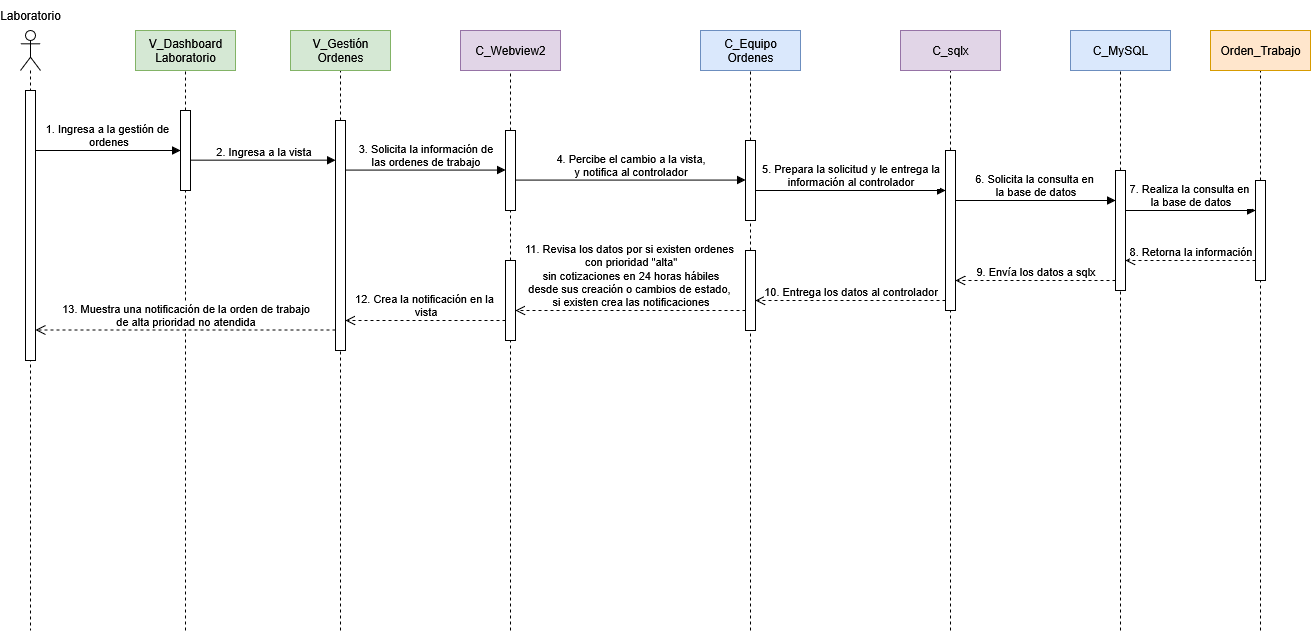

The diagram above was exported from draw.io. Its source (the exported page's mxGraphModel, read from the mxfile embedded in the PNG):
<mxGraphModel dx="-214" dy="2019" grid="1" gridSize="10" guides="1" tooltips="1" connect="1" arrows="1" fold="1" page="0" pageScale="1" pageWidth="1100" pageHeight="850" math="0" shadow="0">
  <root>
    <mxCell id="0" />
    <mxCell id="1" parent="0" />
    <mxCell id="ZQ-uWjOfv0I_T1ej-jNB-26" value="" style="shape=umlLifeline;perimeter=lifelinePerimeter;whiteSpace=wrap;html=1;container=1;dropTarget=0;collapsible=0;recursiveResize=0;outlineConnect=0;portConstraint=eastwest;newEdgeStyle={&quot;curved&quot;:0,&quot;rounded&quot;:0};participant=umlActor;" parent="1" vertex="1">
      <mxGeometry x="1140" y="-80" width="20" height="600" as="geometry" />
    </mxCell>
    <mxCell id="ZQ-uWjOfv0I_T1ej-jNB-27" value="&lt;div&gt;1. Ingresa a la gestión de&amp;nbsp;&lt;/div&gt;&lt;div&gt;ordenes&lt;/div&gt;" style="html=1;verticalAlign=bottom;endArrow=block;curved=0;rounded=0;" parent="1" target="ZQ-uWjOfv0I_T1ej-jNB-33" edge="1">
      <mxGeometry x="0.0027" width="80" relative="1" as="geometry">
        <mxPoint x="1155" y="40" as="sourcePoint" />
        <mxPoint x="1280" y="40" as="targetPoint" />
        <mxPoint as="offset" />
      </mxGeometry>
    </mxCell>
    <mxCell id="ZQ-uWjOfv0I_T1ej-jNB-28" value="" style="html=1;points=[[0,0,0,0,5],[0,1,0,0,-5],[1,0,0,0,5],[1,1,0,0,-5]];perimeter=orthogonalPerimeter;outlineConnect=0;targetShapes=umlLifeline;portConstraint=eastwest;newEdgeStyle={&quot;curved&quot;:0,&quot;rounded&quot;:0};" parent="1" vertex="1">
      <mxGeometry x="1145" y="-20" width="10" height="270" as="geometry" />
    </mxCell>
    <mxCell id="ZQ-uWjOfv0I_T1ej-jNB-34" value="" style="endArrow=none;dashed=1;html=1;rounded=0;entryX=0.5;entryY=1;entryDx=0;entryDy=0;" parent="1" source="ZQ-uWjOfv0I_T1ej-jNB-37" edge="1">
      <mxGeometry width="50" height="50" relative="1" as="geometry">
        <mxPoint x="1460" y="520" as="sourcePoint" />
        <mxPoint x="1460" y="-40" as="targetPoint" />
      </mxGeometry>
    </mxCell>
    <mxCell id="ZQ-uWjOfv0I_T1ej-jNB-35" value="&lt;div&gt;V_Gestión&lt;/div&gt;&lt;div&gt;Ordenes&lt;/div&gt;" style="rounded=0;whiteSpace=wrap;html=1;fillColor=#d5e8d4;strokeColor=#82b366;" parent="1" vertex="1">
      <mxGeometry x="1410" y="-80" width="100" height="40" as="geometry" />
    </mxCell>
    <mxCell id="ZQ-uWjOfv0I_T1ej-jNB-36" value="" style="endArrow=none;dashed=1;html=1;rounded=0;entryX=0.5;entryY=1;entryDx=0;entryDy=0;" parent="1" target="ZQ-uWjOfv0I_T1ej-jNB-37" edge="1">
      <mxGeometry width="50" height="50" relative="1" as="geometry">
        <mxPoint x="1460" y="520" as="sourcePoint" />
        <mxPoint x="1460" y="-40" as="targetPoint" />
      </mxGeometry>
    </mxCell>
    <mxCell id="ZQ-uWjOfv0I_T1ej-jNB-37" value="" style="html=1;points=[[0,0,0,0,5],[0,1,0,0,-5],[1,0,0,0,5],[1,1,0,0,-5]];perimeter=orthogonalPerimeter;outlineConnect=0;targetShapes=umlLifeline;portConstraint=eastwest;newEdgeStyle={&quot;curved&quot;:0,&quot;rounded&quot;:0};" parent="1" vertex="1">
      <mxGeometry x="1455" y="10" width="10" height="230" as="geometry" />
    </mxCell>
    <mxCell id="ZQ-uWjOfv0I_T1ej-jNB-41" value="" style="endArrow=none;dashed=1;html=1;rounded=0;entryX=0.5;entryY=1;entryDx=0;entryDy=0;" parent="1" source="rRmDgAte2K_FsNT-jPL5-6" edge="1">
      <mxGeometry width="50" height="50" relative="1" as="geometry">
        <mxPoint x="1870" y="520" as="sourcePoint" />
        <mxPoint x="1870" y="-40" as="targetPoint" />
      </mxGeometry>
    </mxCell>
    <mxCell id="ZQ-uWjOfv0I_T1ej-jNB-42" value="&lt;div&gt;C_Equipo&lt;/div&gt;&lt;div&gt;Ordenes&lt;/div&gt;" style="rounded=0;whiteSpace=wrap;html=1;fillColor=#dae8fc;strokeColor=#6c8ebf;" parent="1" vertex="1">
      <mxGeometry x="1820" y="-80" width="100" height="40" as="geometry" />
    </mxCell>
    <mxCell id="ZQ-uWjOfv0I_T1ej-jNB-43" value="" style="endArrow=none;dashed=1;html=1;rounded=0;entryX=0.5;entryY=1;entryDx=0;entryDy=0;" parent="1" source="rRmDgAte2K_FsNT-jPL5-3" edge="1">
      <mxGeometry width="50" height="50" relative="1" as="geometry">
        <mxPoint x="1630" y="520" as="sourcePoint" />
        <mxPoint x="1630" y="-40" as="targetPoint" />
      </mxGeometry>
    </mxCell>
    <mxCell id="ZQ-uWjOfv0I_T1ej-jNB-44" value="C_Webview2" style="rounded=0;whiteSpace=wrap;html=1;fillColor=#e1d5e7;strokeColor=#9673a6;" parent="1" vertex="1">
      <mxGeometry x="1580" y="-80" width="100" height="40" as="geometry" />
    </mxCell>
    <mxCell id="ZQ-uWjOfv0I_T1ej-jNB-45" value="" style="endArrow=none;dashed=1;html=1;rounded=0;entryX=0.5;entryY=1;entryDx=0;entryDy=0;" parent="1" source="rRmDgAte2K_FsNT-jPL5-12" edge="1">
      <mxGeometry width="50" height="50" relative="1" as="geometry">
        <mxPoint x="2240" y="520" as="sourcePoint" />
        <mxPoint x="2240" y="-40" as="targetPoint" />
      </mxGeometry>
    </mxCell>
    <mxCell id="ZQ-uWjOfv0I_T1ej-jNB-46" value="C_MySQL" style="rounded=0;whiteSpace=wrap;html=1;fillColor=#dae8fc;strokeColor=#6c8ebf;" parent="1" vertex="1">
      <mxGeometry x="2190" y="-80" width="100" height="40" as="geometry" />
    </mxCell>
    <mxCell id="ZQ-uWjOfv0I_T1ej-jNB-47" value="" style="endArrow=none;dashed=1;html=1;rounded=0;entryX=0.5;entryY=1;entryDx=0;entryDy=0;" parent="1" source="rRmDgAte2K_FsNT-jPL5-10" edge="1">
      <mxGeometry width="50" height="50" relative="1" as="geometry">
        <mxPoint x="2070" y="520" as="sourcePoint" />
        <mxPoint x="2070" y="-40" as="targetPoint" />
      </mxGeometry>
    </mxCell>
    <mxCell id="ZQ-uWjOfv0I_T1ej-jNB-48" value="C_sqlx" style="rounded=0;whiteSpace=wrap;html=1;fillColor=#e1d5e7;strokeColor=#9673a6;" parent="1" vertex="1">
      <mxGeometry x="2020" y="-80" width="100" height="40" as="geometry" />
    </mxCell>
    <mxCell id="ZQ-uWjOfv0I_T1ej-jNB-49" value="" style="endArrow=none;dashed=1;html=1;rounded=0;entryX=0.5;entryY=1;entryDx=0;entryDy=0;" parent="1" source="rRmDgAte2K_FsNT-jPL5-13" edge="1">
      <mxGeometry width="50" height="50" relative="1" as="geometry">
        <mxPoint x="2380" y="520" as="sourcePoint" />
        <mxPoint x="2380" y="-40" as="targetPoint" />
      </mxGeometry>
    </mxCell>
    <mxCell id="ZQ-uWjOfv0I_T1ej-jNB-50" value="Orden_Trabajo" style="rounded=0;whiteSpace=wrap;html=1;fillColor=#ffe6cc;strokeColor=#d79b00;" parent="1" vertex="1">
      <mxGeometry x="2330" y="-80" width="100" height="40" as="geometry" />
    </mxCell>
    <mxCell id="ZQ-uWjOfv0I_T1ej-jNB-30" value="" style="endArrow=none;dashed=1;html=1;rounded=0;entryX=0.5;entryY=1;entryDx=0;entryDy=0;" parent="1" source="ZQ-uWjOfv0I_T1ej-jNB-33" edge="1">
      <mxGeometry width="50" height="50" relative="1" as="geometry">
        <mxPoint x="1305" y="520" as="sourcePoint" />
        <mxPoint x="1305" y="-40" as="targetPoint" />
      </mxGeometry>
    </mxCell>
    <mxCell id="ZQ-uWjOfv0I_T1ej-jNB-31" value="&lt;div&gt;V_Dashboard&lt;/div&gt;&lt;div&gt;Laboratorio&lt;/div&gt;" style="rounded=0;whiteSpace=wrap;html=1;fillColor=#d5e8d4;strokeColor=#82b366;" parent="1" vertex="1">
      <mxGeometry x="1255" y="-80" width="100" height="40" as="geometry" />
    </mxCell>
    <mxCell id="ZQ-uWjOfv0I_T1ej-jNB-32" value="" style="endArrow=none;dashed=1;html=1;rounded=0;entryX=0.5;entryY=1;entryDx=0;entryDy=0;" parent="1" target="ZQ-uWjOfv0I_T1ej-jNB-33" edge="1">
      <mxGeometry width="50" height="50" relative="1" as="geometry">
        <mxPoint x="1305" y="520" as="sourcePoint" />
        <mxPoint x="1355" y="160" as="targetPoint" />
      </mxGeometry>
    </mxCell>
    <mxCell id="ZQ-uWjOfv0I_T1ej-jNB-33" value="" style="html=1;points=[[0,0,0,0,5],[0,1,0,0,-5],[1,0,0,0,5],[1,1,0,0,-5]];perimeter=orthogonalPerimeter;outlineConnect=0;targetShapes=umlLifeline;portConstraint=eastwest;newEdgeStyle={&quot;curved&quot;:0,&quot;rounded&quot;:0};" parent="1" vertex="1">
      <mxGeometry x="1300" width="10" height="80" as="geometry" />
    </mxCell>
    <mxCell id="Oj3wht7SEU1-jfkufBdK-1" value="Laboratorio" style="text;html=1;align=center;verticalAlign=middle;whiteSpace=wrap;rounded=0;" parent="1" vertex="1">
      <mxGeometry x="1120" y="-110" width="60" height="30" as="geometry" />
    </mxCell>
    <mxCell id="rRmDgAte2K_FsNT-jPL5-1" value="2. Ingresa a la vista" style="html=1;verticalAlign=bottom;endArrow=block;curved=0;rounded=0;" parent="1" edge="1">
      <mxGeometry width="80" relative="1" as="geometry">
        <mxPoint x="1310" y="49.66" as="sourcePoint" />
        <mxPoint x="1455" y="49.66" as="targetPoint" />
      </mxGeometry>
    </mxCell>
    <mxCell id="rRmDgAte2K_FsNT-jPL5-2" value="" style="endArrow=none;dashed=1;html=1;rounded=0;entryX=0.5;entryY=1;entryDx=0;entryDy=0;" parent="1" source="rRmDgAte2K_FsNT-jPL5-23" target="rRmDgAte2K_FsNT-jPL5-3" edge="1">
      <mxGeometry width="50" height="50" relative="1" as="geometry">
        <mxPoint x="1630" y="520" as="sourcePoint" />
        <mxPoint x="1630" y="-40" as="targetPoint" />
      </mxGeometry>
    </mxCell>
    <mxCell id="rRmDgAte2K_FsNT-jPL5-3" value="" style="html=1;points=[[0,0,0,0,5],[0,1,0,0,-5],[1,0,0,0,5],[1,1,0,0,-5]];perimeter=orthogonalPerimeter;outlineConnect=0;targetShapes=umlLifeline;portConstraint=eastwest;newEdgeStyle={&quot;curved&quot;:0,&quot;rounded&quot;:0};" parent="1" vertex="1">
      <mxGeometry x="1625" y="20" width="10" height="80" as="geometry" />
    </mxCell>
    <mxCell id="rRmDgAte2K_FsNT-jPL5-4" value="&lt;div&gt;3. Solicita la información de&lt;/div&gt;&lt;div&gt;las ordenes de trabajo&lt;/div&gt;" style="html=1;verticalAlign=bottom;endArrow=block;curved=0;rounded=0;" parent="1" edge="1">
      <mxGeometry width="80" relative="1" as="geometry">
        <mxPoint x="1465" y="59.58" as="sourcePoint" />
        <mxPoint x="1625" y="59.58" as="targetPoint" />
      </mxGeometry>
    </mxCell>
    <mxCell id="rRmDgAte2K_FsNT-jPL5-5" value="" style="endArrow=none;dashed=1;html=1;rounded=0;entryX=0.5;entryY=1;entryDx=0;entryDy=0;" parent="1" source="rRmDgAte2K_FsNT-jPL5-20" target="rRmDgAte2K_FsNT-jPL5-6" edge="1">
      <mxGeometry width="50" height="50" relative="1" as="geometry">
        <mxPoint x="1870" y="520" as="sourcePoint" />
        <mxPoint x="1870" y="-40" as="targetPoint" />
      </mxGeometry>
    </mxCell>
    <mxCell id="rRmDgAte2K_FsNT-jPL5-6" value="" style="html=1;points=[[0,0,0,0,5],[0,1,0,0,-5],[1,0,0,0,5],[1,1,0,0,-5]];perimeter=orthogonalPerimeter;outlineConnect=0;targetShapes=umlLifeline;portConstraint=eastwest;newEdgeStyle={&quot;curved&quot;:0,&quot;rounded&quot;:0};" parent="1" vertex="1">
      <mxGeometry x="1865" y="30" width="10" height="80" as="geometry" />
    </mxCell>
    <mxCell id="rRmDgAte2K_FsNT-jPL5-7" value="&lt;div&gt;4. Percibe el cambio a la vista,&lt;/div&gt;&lt;div&gt;y notifica al controlador&lt;/div&gt;" style="html=1;verticalAlign=bottom;endArrow=block;curved=0;rounded=0;" parent="1" source="rRmDgAte2K_FsNT-jPL5-3" edge="1">
      <mxGeometry width="80" relative="1" as="geometry">
        <mxPoint x="1685" y="69.58" as="sourcePoint" />
        <mxPoint x="1865" y="69.58" as="targetPoint" />
      </mxGeometry>
    </mxCell>
    <mxCell id="rRmDgAte2K_FsNT-jPL5-8" value="&lt;div&gt;5. Prepara la solicitud y le entrega la&lt;/div&gt;&lt;div&gt;información al controlador&lt;/div&gt;" style="html=1;verticalAlign=bottom;endArrow=block;curved=0;rounded=0;" parent="1" target="rRmDgAte2K_FsNT-jPL5-10" edge="1">
      <mxGeometry width="80" relative="1" as="geometry">
        <mxPoint x="1875" y="80" as="sourcePoint" />
        <mxPoint x="2020" y="80" as="targetPoint" />
      </mxGeometry>
    </mxCell>
    <mxCell id="rRmDgAte2K_FsNT-jPL5-9" value="" style="endArrow=none;dashed=1;html=1;rounded=0;entryX=0.5;entryY=1;entryDx=0;entryDy=0;" parent="1" target="rRmDgAte2K_FsNT-jPL5-10" edge="1">
      <mxGeometry width="50" height="50" relative="1" as="geometry">
        <mxPoint x="2070" y="520" as="sourcePoint" />
        <mxPoint x="2070" y="-40" as="targetPoint" />
      </mxGeometry>
    </mxCell>
    <mxCell id="rRmDgAte2K_FsNT-jPL5-10" value="" style="html=1;points=[[0,0,0,0,5],[0,1,0,0,-5],[1,0,0,0,5],[1,1,0,0,-5]];perimeter=orthogonalPerimeter;outlineConnect=0;targetShapes=umlLifeline;portConstraint=eastwest;newEdgeStyle={&quot;curved&quot;:0,&quot;rounded&quot;:0};" parent="1" vertex="1">
      <mxGeometry x="2065" y="40" width="10" height="160" as="geometry" />
    </mxCell>
    <mxCell id="rRmDgAte2K_FsNT-jPL5-11" value="" style="endArrow=none;dashed=1;html=1;rounded=0;entryX=0.5;entryY=1;entryDx=0;entryDy=0;" parent="1" target="rRmDgAte2K_FsNT-jPL5-12" edge="1">
      <mxGeometry width="50" height="50" relative="1" as="geometry">
        <mxPoint x="2240" y="520" as="sourcePoint" />
        <mxPoint x="2240" y="-40" as="targetPoint" />
      </mxGeometry>
    </mxCell>
    <mxCell id="rRmDgAte2K_FsNT-jPL5-12" value="" style="html=1;points=[[0,0,0,0,5],[0,1,0,0,-5],[1,0,0,0,5],[1,1,0,0,-5]];perimeter=orthogonalPerimeter;outlineConnect=0;targetShapes=umlLifeline;portConstraint=eastwest;newEdgeStyle={&quot;curved&quot;:0,&quot;rounded&quot;:0};" parent="1" vertex="1">
      <mxGeometry x="2235" y="60" width="10" height="120" as="geometry" />
    </mxCell>
    <mxCell id="rRmDgAte2K_FsNT-jPL5-14" value="" style="endArrow=none;dashed=1;html=1;rounded=0;entryX=0.5;entryY=1;entryDx=0;entryDy=0;" parent="1" target="rRmDgAte2K_FsNT-jPL5-13" edge="1">
      <mxGeometry width="50" height="50" relative="1" as="geometry">
        <mxPoint x="2380" y="520" as="sourcePoint" />
        <mxPoint x="2380" y="-40" as="targetPoint" />
      </mxGeometry>
    </mxCell>
    <mxCell id="rRmDgAte2K_FsNT-jPL5-13" value="" style="html=1;points=[[0,0,0,0,5],[0,1,0,0,-5],[1,0,0,0,5],[1,1,0,0,-5]];perimeter=orthogonalPerimeter;outlineConnect=0;targetShapes=umlLifeline;portConstraint=eastwest;newEdgeStyle={&quot;curved&quot;:0,&quot;rounded&quot;:0};" parent="1" vertex="1">
      <mxGeometry x="2375" y="70" width="10" height="100" as="geometry" />
    </mxCell>
    <mxCell id="rRmDgAte2K_FsNT-jPL5-15" value="&lt;div&gt;6. Solicita la consulta en&amp;nbsp;&lt;/div&gt;&lt;div&gt;la base de datos&lt;/div&gt;" style="html=1;verticalAlign=bottom;endArrow=block;curved=0;rounded=0;" parent="1" edge="1">
      <mxGeometry width="80" relative="1" as="geometry">
        <mxPoint x="2075" y="90" as="sourcePoint" />
        <mxPoint x="2235" y="90" as="targetPoint" />
      </mxGeometry>
    </mxCell>
    <mxCell id="rRmDgAte2K_FsNT-jPL5-16" value="&lt;div&gt;7. Realiza la consulta en&amp;nbsp;&lt;/div&gt;&lt;div&gt;la base de datos&lt;/div&gt;" style="html=1;verticalAlign=bottom;endArrow=block;curved=0;rounded=0;" parent="1" edge="1">
      <mxGeometry width="80" relative="1" as="geometry">
        <mxPoint x="2245" y="100" as="sourcePoint" />
        <mxPoint x="2375" y="100" as="targetPoint" />
      </mxGeometry>
    </mxCell>
    <mxCell id="rRmDgAte2K_FsNT-jPL5-17" value="8. Retorna la información" style="html=1;verticalAlign=bottom;endArrow=open;dashed=1;endSize=8;curved=0;rounded=0;" parent="1" edge="1">
      <mxGeometry relative="1" as="geometry">
        <mxPoint x="2375" y="150" as="sourcePoint" />
        <mxPoint x="2245" y="150" as="targetPoint" />
      </mxGeometry>
    </mxCell>
    <mxCell id="rRmDgAte2K_FsNT-jPL5-19" value="9. Envía los datos a sqlx" style="html=1;verticalAlign=bottom;endArrow=open;dashed=1;endSize=8;curved=0;rounded=0;" parent="1" edge="1">
      <mxGeometry relative="1" as="geometry">
        <mxPoint x="2235" y="170" as="sourcePoint" />
        <mxPoint x="2075" y="170" as="targetPoint" />
      </mxGeometry>
    </mxCell>
    <mxCell id="rRmDgAte2K_FsNT-jPL5-21" value="" style="endArrow=none;dashed=1;html=1;rounded=0;entryX=0.5;entryY=1;entryDx=0;entryDy=0;" parent="1" target="rRmDgAte2K_FsNT-jPL5-20" edge="1">
      <mxGeometry width="50" height="50" relative="1" as="geometry">
        <mxPoint x="1870" y="520" as="sourcePoint" />
        <mxPoint x="1870" y="110" as="targetPoint" />
      </mxGeometry>
    </mxCell>
    <mxCell id="rRmDgAte2K_FsNT-jPL5-20" value="" style="html=1;points=[[0,0,0,0,5],[0,1,0,0,-5],[1,0,0,0,5],[1,1,0,0,-5]];perimeter=orthogonalPerimeter;outlineConnect=0;targetShapes=umlLifeline;portConstraint=eastwest;newEdgeStyle={&quot;curved&quot;:0,&quot;rounded&quot;:0};" parent="1" vertex="1">
      <mxGeometry x="1865" y="140" width="10" height="80" as="geometry" />
    </mxCell>
    <mxCell id="rRmDgAte2K_FsNT-jPL5-22" value="10. Entrega los datos al controlador" style="html=1;verticalAlign=bottom;endArrow=open;dashed=1;endSize=8;curved=0;rounded=0;" parent="1" edge="1">
      <mxGeometry relative="1" as="geometry">
        <mxPoint x="2065" y="190" as="sourcePoint" />
        <mxPoint x="1875" y="190" as="targetPoint" />
      </mxGeometry>
    </mxCell>
    <mxCell id="rRmDgAte2K_FsNT-jPL5-24" value="" style="endArrow=none;dashed=1;html=1;rounded=0;entryX=0.5;entryY=1;entryDx=0;entryDy=0;" parent="1" target="rRmDgAte2K_FsNT-jPL5-23" edge="1">
      <mxGeometry width="50" height="50" relative="1" as="geometry">
        <mxPoint x="1630" y="520" as="sourcePoint" />
        <mxPoint x="1630" y="100" as="targetPoint" />
      </mxGeometry>
    </mxCell>
    <mxCell id="rRmDgAte2K_FsNT-jPL5-23" value="" style="html=1;points=[[0,0,0,0,5],[0,1,0,0,-5],[1,0,0,0,5],[1,1,0,0,-5]];perimeter=orthogonalPerimeter;outlineConnect=0;targetShapes=umlLifeline;portConstraint=eastwest;newEdgeStyle={&quot;curved&quot;:0,&quot;rounded&quot;:0};" parent="1" vertex="1">
      <mxGeometry x="1625" y="150" width="10" height="80" as="geometry" />
    </mxCell>
    <mxCell id="rRmDgAte2K_FsNT-jPL5-25" value="&lt;div&gt;11. Revisa los datos por si existen ordenes&amp;nbsp;&lt;/div&gt;&lt;div&gt;con prioridad &quot;alta&quot;&lt;/div&gt;&lt;div&gt;sin cotizaciones en 24 horas hábiles&lt;/div&gt;&lt;div&gt;desde sus creación o cambios de estado,&amp;nbsp;&lt;/div&gt;&lt;div&gt;si existen crea las notificaciones&lt;/div&gt;" style="html=1;verticalAlign=bottom;endArrow=open;dashed=1;endSize=8;curved=0;rounded=0;" parent="1" target="rRmDgAte2K_FsNT-jPL5-23" edge="1">
      <mxGeometry relative="1" as="geometry">
        <mxPoint x="1865" y="200" as="sourcePoint" />
        <mxPoint x="1685" y="200" as="targetPoint" />
      </mxGeometry>
    </mxCell>
    <mxCell id="rRmDgAte2K_FsNT-jPL5-27" value="&lt;div&gt;12. Crea la notificación en la&amp;nbsp;&lt;/div&gt;&lt;div&gt;vista&lt;/div&gt;" style="html=1;verticalAlign=bottom;endArrow=open;dashed=1;endSize=8;curved=0;rounded=0;" parent="1" edge="1">
      <mxGeometry relative="1" as="geometry">
        <mxPoint x="1625" y="210" as="sourcePoint" />
        <mxPoint x="1465" y="210" as="targetPoint" />
      </mxGeometry>
    </mxCell>
    <mxCell id="rRmDgAte2K_FsNT-jPL5-28" value="&lt;div&gt;13. Muestra una notificación de la orden de trabajo&lt;/div&gt;&lt;div&gt;de alta prioridad no atendida&lt;/div&gt;" style="html=1;verticalAlign=bottom;endArrow=open;dashed=1;endSize=8;curved=0;rounded=0;" parent="1" edge="1">
      <mxGeometry relative="1" as="geometry">
        <mxPoint x="1455" y="219.5" as="sourcePoint" />
        <mxPoint x="1155" y="219.5" as="targetPoint" />
      </mxGeometry>
    </mxCell>
  </root>
</mxGraphModel>